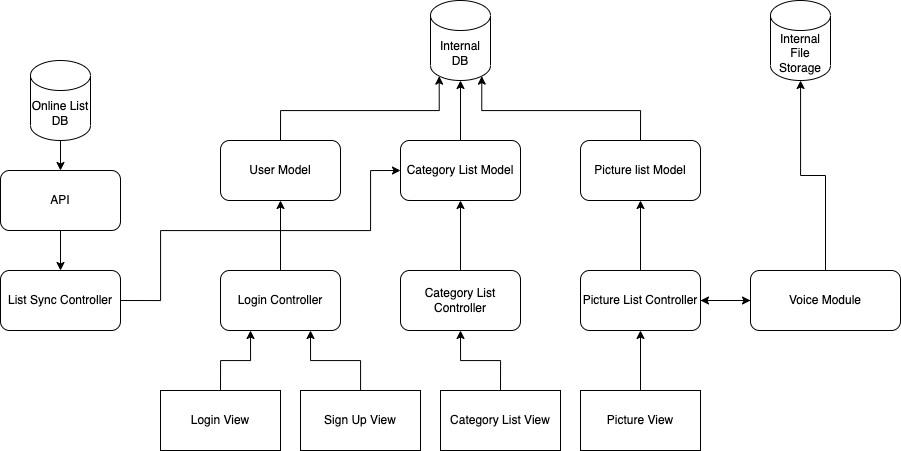

The diagram above was exported from draw.io. Its source (the exported page's mxGraphModel, read from the mxfile embedded in the PNG):
<mxGraphModel dx="1261" dy="565" grid="1" gridSize="10" guides="1" tooltips="1" connect="1" arrows="1" fold="1" page="1" pageScale="1" pageWidth="850" pageHeight="1100" math="0" shadow="0">
  <root>
    <mxCell id="0" />
    <mxCell id="1" parent="0" />
    <mxCell id="lPDt3XRhS8Gdc1m30UpZ-18" style="edgeStyle=orthogonalEdgeStyle;rounded=0;orthogonalLoop=1;jettySize=auto;html=1;exitX=0.5;exitY=0;exitDx=0;exitDy=0;entryX=0.5;entryY=1;entryDx=0;entryDy=0;" edge="1" parent="1" source="lPDt3XRhS8Gdc1m30UpZ-1" target="lPDt3XRhS8Gdc1m30UpZ-2">
      <mxGeometry relative="1" as="geometry" />
    </mxCell>
    <mxCell id="lPDt3XRhS8Gdc1m30UpZ-1" value="Login Controller" style="rounded=1;whiteSpace=wrap;html=1;" vertex="1" parent="1">
      <mxGeometry x="240" y="310" width="120" height="60" as="geometry" />
    </mxCell>
    <mxCell id="lPDt3XRhS8Gdc1m30UpZ-7" style="edgeStyle=orthogonalEdgeStyle;rounded=0;orthogonalLoop=1;jettySize=auto;html=1;exitX=0.5;exitY=0;exitDx=0;exitDy=0;entryX=0.145;entryY=1;entryDx=0;entryDy=-4.35;entryPerimeter=0;" edge="1" parent="1" source="lPDt3XRhS8Gdc1m30UpZ-2" target="lPDt3XRhS8Gdc1m30UpZ-6">
      <mxGeometry relative="1" as="geometry" />
    </mxCell>
    <mxCell id="lPDt3XRhS8Gdc1m30UpZ-2" value="User Model" style="rounded=1;whiteSpace=wrap;html=1;" vertex="1" parent="1">
      <mxGeometry x="240" y="180" width="120" height="60" as="geometry" />
    </mxCell>
    <mxCell id="lPDt3XRhS8Gdc1m30UpZ-17" style="edgeStyle=orthogonalEdgeStyle;rounded=0;orthogonalLoop=1;jettySize=auto;html=1;exitX=0.5;exitY=0;exitDx=0;exitDy=0;entryX=0.5;entryY=1;entryDx=0;entryDy=0;" edge="1" parent="1" source="lPDt3XRhS8Gdc1m30UpZ-3" target="lPDt3XRhS8Gdc1m30UpZ-4">
      <mxGeometry relative="1" as="geometry" />
    </mxCell>
    <mxCell id="lPDt3XRhS8Gdc1m30UpZ-3" value="Category List Controller" style="rounded=1;whiteSpace=wrap;html=1;" vertex="1" parent="1">
      <mxGeometry x="420" y="310" width="120" height="60" as="geometry" />
    </mxCell>
    <mxCell id="lPDt3XRhS8Gdc1m30UpZ-8" style="edgeStyle=orthogonalEdgeStyle;rounded=0;orthogonalLoop=1;jettySize=auto;html=1;exitX=0.5;exitY=0;exitDx=0;exitDy=0;entryX=0.5;entryY=1;entryDx=0;entryDy=0;entryPerimeter=0;" edge="1" parent="1" source="lPDt3XRhS8Gdc1m30UpZ-4" target="lPDt3XRhS8Gdc1m30UpZ-6">
      <mxGeometry relative="1" as="geometry" />
    </mxCell>
    <mxCell id="lPDt3XRhS8Gdc1m30UpZ-4" value="Category List Model" style="rounded=1;whiteSpace=wrap;html=1;" vertex="1" parent="1">
      <mxGeometry x="420" y="180" width="120" height="60" as="geometry" />
    </mxCell>
    <mxCell id="lPDt3XRhS8Gdc1m30UpZ-12" style="edgeStyle=orthogonalEdgeStyle;rounded=0;orthogonalLoop=1;jettySize=auto;html=1;exitX=0.5;exitY=0;exitDx=0;exitDy=0;" edge="1" parent="1" source="lPDt3XRhS8Gdc1m30UpZ-5" target="lPDt3XRhS8Gdc1m30UpZ-11">
      <mxGeometry relative="1" as="geometry" />
    </mxCell>
    <mxCell id="lPDt3XRhS8Gdc1m30UpZ-35" value="" style="edgeStyle=orthogonalEdgeStyle;rounded=0;orthogonalLoop=1;jettySize=auto;html=1;" edge="1" parent="1" source="lPDt3XRhS8Gdc1m30UpZ-5" target="lPDt3XRhS8Gdc1m30UpZ-15">
      <mxGeometry relative="1" as="geometry" />
    </mxCell>
    <mxCell id="lPDt3XRhS8Gdc1m30UpZ-5" value="Voice Module" style="rounded=1;whiteSpace=wrap;html=1;" vertex="1" parent="1">
      <mxGeometry x="770" y="310" width="150" height="60" as="geometry" />
    </mxCell>
    <mxCell id="lPDt3XRhS8Gdc1m30UpZ-6" value="Internal DB" style="shape=cylinder3;whiteSpace=wrap;html=1;boundedLbl=1;backgroundOutline=1;size=15;" vertex="1" parent="1">
      <mxGeometry x="450" y="40" width="60" height="80" as="geometry" />
    </mxCell>
    <mxCell id="lPDt3XRhS8Gdc1m30UpZ-10" style="edgeStyle=orthogonalEdgeStyle;rounded=0;orthogonalLoop=1;jettySize=auto;html=1;exitX=0.5;exitY=0;exitDx=0;exitDy=0;entryX=0.855;entryY=1;entryDx=0;entryDy=-4.35;entryPerimeter=0;" edge="1" parent="1" source="lPDt3XRhS8Gdc1m30UpZ-9" target="lPDt3XRhS8Gdc1m30UpZ-6">
      <mxGeometry relative="1" as="geometry" />
    </mxCell>
    <mxCell id="lPDt3XRhS8Gdc1m30UpZ-9" value="Picture list Model" style="rounded=1;whiteSpace=wrap;html=1;" vertex="1" parent="1">
      <mxGeometry x="600" y="180" width="120" height="60" as="geometry" />
    </mxCell>
    <mxCell id="lPDt3XRhS8Gdc1m30UpZ-11" value="Internal File Storage" style="shape=cylinder3;whiteSpace=wrap;html=1;boundedLbl=1;backgroundOutline=1;size=15;" vertex="1" parent="1">
      <mxGeometry x="790" y="40" width="60" height="80" as="geometry" />
    </mxCell>
    <mxCell id="lPDt3XRhS8Gdc1m30UpZ-16" style="edgeStyle=orthogonalEdgeStyle;rounded=0;orthogonalLoop=1;jettySize=auto;html=1;exitX=0.5;exitY=0;exitDx=0;exitDy=0;" edge="1" parent="1" source="lPDt3XRhS8Gdc1m30UpZ-15" target="lPDt3XRhS8Gdc1m30UpZ-9">
      <mxGeometry relative="1" as="geometry" />
    </mxCell>
    <mxCell id="lPDt3XRhS8Gdc1m30UpZ-34" style="edgeStyle=orthogonalEdgeStyle;rounded=0;orthogonalLoop=1;jettySize=auto;html=1;exitX=1;exitY=0.5;exitDx=0;exitDy=0;entryX=0;entryY=0.5;entryDx=0;entryDy=0;" edge="1" parent="1" source="lPDt3XRhS8Gdc1m30UpZ-15" target="lPDt3XRhS8Gdc1m30UpZ-5">
      <mxGeometry relative="1" as="geometry" />
    </mxCell>
    <mxCell id="lPDt3XRhS8Gdc1m30UpZ-15" value="Picture List Controller" style="rounded=1;whiteSpace=wrap;html=1;" vertex="1" parent="1">
      <mxGeometry x="600" y="310" width="120" height="60" as="geometry" />
    </mxCell>
    <mxCell id="lPDt3XRhS8Gdc1m30UpZ-21" style="edgeStyle=orthogonalEdgeStyle;rounded=0;orthogonalLoop=1;jettySize=auto;html=1;exitX=0.5;exitY=1;exitDx=0;exitDy=0;exitPerimeter=0;entryX=0.5;entryY=0;entryDx=0;entryDy=0;" edge="1" parent="1" source="lPDt3XRhS8Gdc1m30UpZ-19" target="lPDt3XRhS8Gdc1m30UpZ-20">
      <mxGeometry relative="1" as="geometry" />
    </mxCell>
    <mxCell id="lPDt3XRhS8Gdc1m30UpZ-19" value="Online List DB" style="shape=cylinder3;whiteSpace=wrap;html=1;boundedLbl=1;backgroundOutline=1;size=15;" vertex="1" parent="1">
      <mxGeometry x="50" y="100" width="60" height="80" as="geometry" />
    </mxCell>
    <mxCell id="lPDt3XRhS8Gdc1m30UpZ-23" style="edgeStyle=orthogonalEdgeStyle;rounded=0;orthogonalLoop=1;jettySize=auto;html=1;exitX=0.5;exitY=1;exitDx=0;exitDy=0;entryX=0.5;entryY=0;entryDx=0;entryDy=0;" edge="1" parent="1" source="lPDt3XRhS8Gdc1m30UpZ-20" target="lPDt3XRhS8Gdc1m30UpZ-22">
      <mxGeometry relative="1" as="geometry" />
    </mxCell>
    <mxCell id="lPDt3XRhS8Gdc1m30UpZ-20" value="API" style="rounded=1;whiteSpace=wrap;html=1;" vertex="1" parent="1">
      <mxGeometry x="20" y="210" width="120" height="60" as="geometry" />
    </mxCell>
    <mxCell id="lPDt3XRhS8Gdc1m30UpZ-24" style="edgeStyle=orthogonalEdgeStyle;rounded=0;orthogonalLoop=1;jettySize=auto;html=1;exitX=1;exitY=0.5;exitDx=0;exitDy=0;entryX=0;entryY=0.5;entryDx=0;entryDy=0;" edge="1" parent="1" source="lPDt3XRhS8Gdc1m30UpZ-22" target="lPDt3XRhS8Gdc1m30UpZ-4">
      <mxGeometry relative="1" as="geometry">
        <Array as="points">
          <mxPoint x="180" y="340" />
          <mxPoint x="180" y="270" />
          <mxPoint x="390" y="270" />
          <mxPoint x="390" y="210" />
        </Array>
      </mxGeometry>
    </mxCell>
    <mxCell id="lPDt3XRhS8Gdc1m30UpZ-22" value="List Sync Controller" style="rounded=1;whiteSpace=wrap;html=1;" vertex="1" parent="1">
      <mxGeometry x="20" y="310" width="120" height="60" as="geometry" />
    </mxCell>
    <mxCell id="lPDt3XRhS8Gdc1m30UpZ-28" style="edgeStyle=orthogonalEdgeStyle;rounded=0;orthogonalLoop=1;jettySize=auto;html=1;exitX=0.5;exitY=0;exitDx=0;exitDy=0;entryX=0.25;entryY=1;entryDx=0;entryDy=0;" edge="1" parent="1" source="lPDt3XRhS8Gdc1m30UpZ-25" target="lPDt3XRhS8Gdc1m30UpZ-1">
      <mxGeometry relative="1" as="geometry" />
    </mxCell>
    <mxCell id="lPDt3XRhS8Gdc1m30UpZ-25" value="Login View" style="rounded=0;whiteSpace=wrap;html=1;" vertex="1" parent="1">
      <mxGeometry x="180" y="430" width="120" height="60" as="geometry" />
    </mxCell>
    <mxCell id="lPDt3XRhS8Gdc1m30UpZ-29" value="" style="edgeStyle=orthogonalEdgeStyle;rounded=0;orthogonalLoop=1;jettySize=auto;html=1;entryX=0.75;entryY=1;entryDx=0;entryDy=0;" edge="1" parent="1" source="lPDt3XRhS8Gdc1m30UpZ-26" target="lPDt3XRhS8Gdc1m30UpZ-1">
      <mxGeometry relative="1" as="geometry" />
    </mxCell>
    <mxCell id="lPDt3XRhS8Gdc1m30UpZ-26" value="Sign Up View" style="rounded=0;whiteSpace=wrap;html=1;" vertex="1" parent="1">
      <mxGeometry x="320" y="430" width="120" height="60" as="geometry" />
    </mxCell>
    <mxCell id="lPDt3XRhS8Gdc1m30UpZ-31" style="edgeStyle=orthogonalEdgeStyle;rounded=0;orthogonalLoop=1;jettySize=auto;html=1;exitX=0.5;exitY=0;exitDx=0;exitDy=0;entryX=0.5;entryY=1;entryDx=0;entryDy=0;" edge="1" parent="1" source="lPDt3XRhS8Gdc1m30UpZ-30" target="lPDt3XRhS8Gdc1m30UpZ-3">
      <mxGeometry relative="1" as="geometry" />
    </mxCell>
    <mxCell id="lPDt3XRhS8Gdc1m30UpZ-30" value="Category List View" style="rounded=0;whiteSpace=wrap;html=1;" vertex="1" parent="1">
      <mxGeometry x="460" y="430" width="120" height="60" as="geometry" />
    </mxCell>
    <mxCell id="lPDt3XRhS8Gdc1m30UpZ-33" style="edgeStyle=orthogonalEdgeStyle;rounded=0;orthogonalLoop=1;jettySize=auto;html=1;exitX=0.5;exitY=0;exitDx=0;exitDy=0;entryX=0.5;entryY=1;entryDx=0;entryDy=0;" edge="1" parent="1" source="lPDt3XRhS8Gdc1m30UpZ-32" target="lPDt3XRhS8Gdc1m30UpZ-15">
      <mxGeometry relative="1" as="geometry" />
    </mxCell>
    <mxCell id="lPDt3XRhS8Gdc1m30UpZ-32" value="Picture View" style="rounded=0;whiteSpace=wrap;html=1;" vertex="1" parent="1">
      <mxGeometry x="600" y="430" width="120" height="60" as="geometry" />
    </mxCell>
  </root>
</mxGraphModel>